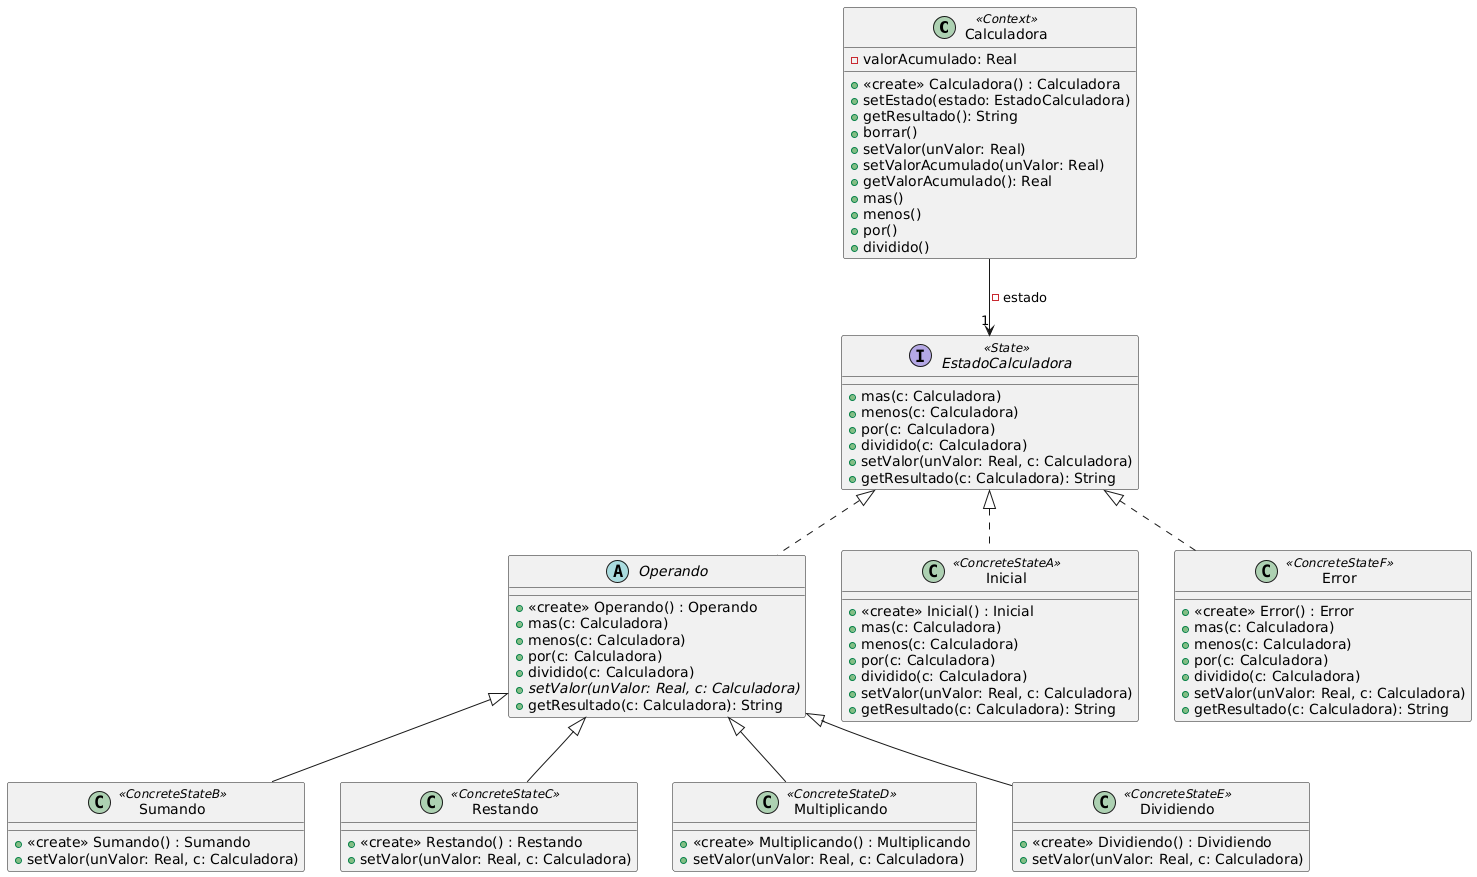

The diagram above was rendered by PlantUML. Its source (embedded in the PNG):
@startuml
class Calculadora <<Context>> {
  -valorAcumulado: Real
  +<<create>> Calculadora() : Calculadora
  +setEstado(estado: EstadoCalculadora)
  +getResultado(): String
  +borrar()
  +setValor(unValor: Real)
  +setValorAcumulado(unValor: Real)
  +getValorAcumulado(): Real
  +mas()
  +menos()
  +por()
  +dividido()
}

interface EstadoCalculadora <<State>> {
  +mas(c: Calculadora)
  +menos(c: Calculadora)
  +por(c: Calculadora)
  +dividido(c: Calculadora)
  +setValor(unValor: Real, c: Calculadora)
  +getResultado(c: Calculadora): String
}

abstract class Operando {
  +<<create>> Operando() : Operando
  +mas(c: Calculadora)
  +menos(c: Calculadora)
  +por(c: Calculadora)
  +dividido(c: Calculadora)
  +{abstract} setValor(unValor: Real, c: Calculadora)
  +getResultado(c: Calculadora): String
}

class Inicial <<ConcreteStateA>>{
  +<<create>> Inicial() : Inicial
  +mas(c: Calculadora)
  +menos(c: Calculadora)
  +por(c: Calculadora)
  +dividido(c: Calculadora)
  +setValor(unValor: Real, c: Calculadora)
  +getResultado(c: Calculadora): String
}

class Sumando <<ConcreteStateB>> {
  +<<create>> Sumando() : Sumando
  +setValor(unValor: Real, c: Calculadora)
}

class Restando <<ConcreteStateC>>{
  +<<create>> Restando() : Restando
  +setValor(unValor: Real, c: Calculadora)
}

class Multiplicando <<ConcreteStateD>> {
  +<<create>> Multiplicando() : Multiplicando
  +setValor(unValor: Real, c: Calculadora)
}

class Dividiendo <<ConcreteStateE>> {
  +<<create>> Dividiendo() : Dividiendo
  +setValor(unValor: Real, c: Calculadora)
}

class Error <<ConcreteStateF>> {
  +<<create>> Error() : Error
  +mas(c: Calculadora)
  +menos(c: Calculadora)
  +por(c: Calculadora)
  +dividido(c: Calculadora)
  +setValor(unValor: Real, c: Calculadora)
  +getResultado(c: Calculadora): String
}

Calculadora --> "1" EstadoCalculadora : -estado
EstadoCalculadora <|.. Inicial
EstadoCalculadora <|.. Operando
EstadoCalculadora <|.. Error
Operando <|-- Sumando
Operando <|-- Restando
Operando <|-- Multiplicando
Operando <|-- Dividiendo
@enduml